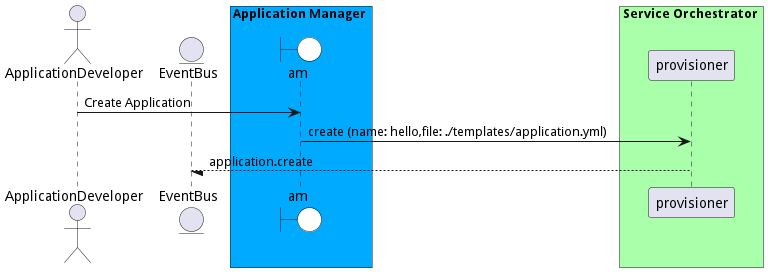

The diagram above was rendered by PlantUML. Its source (embedded in the PNG):
@startuml

actor "ApplicationDeveloper"


entity EventBus

box Application Manager #00aaff
    boundary am #white
end box


box Service Orchestrator #aaffaa
            participant provisioner
    end box


"ApplicationDeveloper" -> am: Create Application

    am -> "provisioner": create (name: hello,file: ./templates/application.yml)

    "provisioner" --/ EventBus: application.create



@enduml